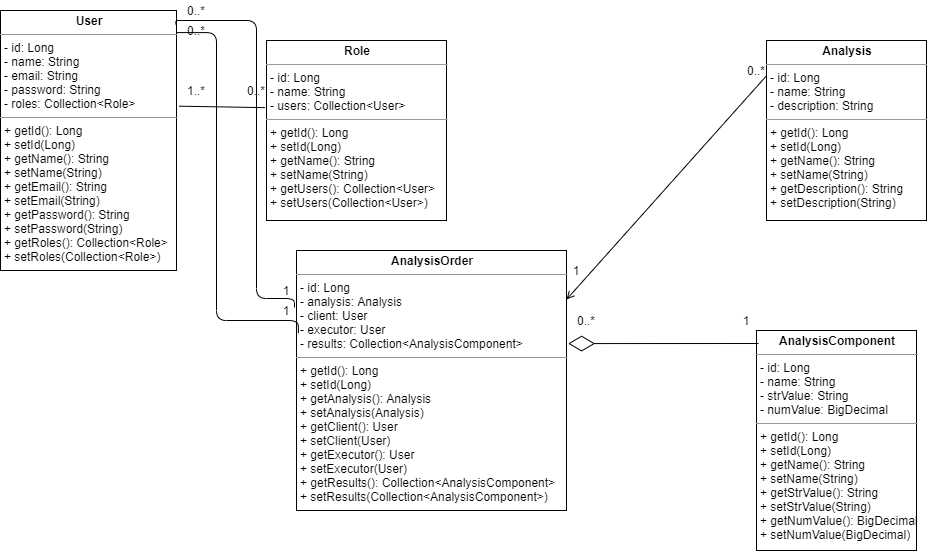

The diagram above was exported from draw.io. Its source (the exported page's mxGraphModel, read from the mxfile embedded in the PNG):
<mxGraphModel dx="1038" dy="531" grid="1" gridSize="10" guides="1" tooltips="1" connect="1" arrows="1" fold="1" page="1" pageScale="1" pageWidth="827" pageHeight="1169" math="0" shadow="0">
  <root>
    <mxCell id="0" />
    <mxCell id="1" parent="0" />
    <mxCell id="oeO5-qXJNfRq1fLw4_ZN-1" value="&lt;p style=&quot;margin: 0px ; margin-top: 4px ; text-align: center&quot;&gt;&lt;b&gt;User&lt;/b&gt;&lt;/p&gt;&lt;hr size=&quot;1&quot;&gt;&lt;p style=&quot;margin: 0px ; margin-left: 4px&quot;&gt;- id: Long&lt;/p&gt;&lt;p style=&quot;margin: 0px ; margin-left: 4px&quot;&gt;- name: String&lt;/p&gt;&lt;p style=&quot;margin: 0px ; margin-left: 4px&quot;&gt;- email: String&lt;/p&gt;&lt;p style=&quot;margin: 0px ; margin-left: 4px&quot;&gt;- password: String&lt;/p&gt;&lt;p style=&quot;margin: 0px ; margin-left: 4px&quot;&gt;- roles: Collection&amp;lt;Role&amp;gt;&lt;/p&gt;&lt;hr size=&quot;1&quot;&gt;&lt;p style=&quot;margin: 0px ; margin-left: 4px&quot;&gt;+ getId(): Long&lt;/p&gt;&lt;p style=&quot;margin: 0px ; margin-left: 4px&quot;&gt;+ setId(Long)&lt;/p&gt;&lt;p style=&quot;margin: 0px ; margin-left: 4px&quot;&gt;+ getName(): String&lt;/p&gt;&lt;p style=&quot;margin: 0px ; margin-left: 4px&quot;&gt;+ setName(String)&lt;/p&gt;&lt;p style=&quot;margin: 0px ; margin-left: 4px&quot;&gt;+ getEmail(): String&lt;/p&gt;&lt;p style=&quot;margin: 0px ; margin-left: 4px&quot;&gt;+ setEmail(String)&lt;/p&gt;&lt;p style=&quot;margin: 0px ; margin-left: 4px&quot;&gt;+ getPassword(): String&lt;/p&gt;&lt;p style=&quot;margin: 0px ; margin-left: 4px&quot;&gt;+ setPassword(String)&lt;/p&gt;&lt;p style=&quot;margin: 0px ; margin-left: 4px&quot;&gt;+ getRoles(): Collection&amp;lt;Role&amp;gt;&lt;/p&gt;&lt;p style=&quot;margin: 0px ; margin-left: 4px&quot;&gt;+ setRoles(Collection&amp;lt;Role&amp;gt;)&lt;/p&gt;&lt;p style=&quot;margin: 0px ; margin-left: 4px&quot;&gt;&lt;br&gt;&lt;/p&gt;" style="verticalAlign=top;align=left;overflow=fill;fontSize=12;fontFamily=Helvetica;html=1;" vertex="1" parent="1">
      <mxGeometry x="44" y="110" width="176" height="260" as="geometry" />
    </mxCell>
    <mxCell id="oeO5-qXJNfRq1fLw4_ZN-2" value="&lt;p style=&quot;margin: 0px ; margin-top: 4px ; text-align: center&quot;&gt;&lt;b&gt;Role&lt;/b&gt;&lt;/p&gt;&lt;hr size=&quot;1&quot;&gt;&lt;p style=&quot;margin: 0px ; margin-left: 4px&quot;&gt;- id: Long&lt;/p&gt;&lt;p style=&quot;margin: 0px ; margin-left: 4px&quot;&gt;- name: String&lt;/p&gt;&lt;p style=&quot;margin: 0px ; margin-left: 4px&quot;&gt;- users: Collection&amp;lt;User&amp;gt;&lt;/p&gt;&lt;hr size=&quot;1&quot;&gt;&lt;p style=&quot;margin: 0px ; margin-left: 4px&quot;&gt;+ getId(): Long&lt;/p&gt;&lt;p style=&quot;margin: 0px ; margin-left: 4px&quot;&gt;+ setId(Long)&lt;/p&gt;&lt;p style=&quot;margin: 0px ; margin-left: 4px&quot;&gt;+ getName(): String&lt;/p&gt;&lt;p style=&quot;margin: 0px ; margin-left: 4px&quot;&gt;+ setName(String)&lt;/p&gt;&lt;p style=&quot;margin: 0px ; margin-left: 4px&quot;&gt;+ getUsers(): Collection&amp;lt;User&amp;gt;&lt;/p&gt;&lt;p style=&quot;margin: 0px ; margin-left: 4px&quot;&gt;+ setUsers(Collection&amp;lt;User&amp;gt;)&lt;/p&gt;" style="verticalAlign=top;align=left;overflow=fill;fontSize=12;fontFamily=Helvetica;html=1;" vertex="1" parent="1">
      <mxGeometry x="310" y="140" width="180" height="180" as="geometry" />
    </mxCell>
    <mxCell id="oeO5-qXJNfRq1fLw4_ZN-3" value="&lt;p style=&quot;margin: 0px ; margin-top: 4px ; text-align: center&quot;&gt;&lt;b&gt;Analysis&lt;/b&gt;&lt;/p&gt;&lt;hr size=&quot;1&quot;&gt;&lt;p style=&quot;margin: 0px ; margin-left: 4px&quot;&gt;- id: Long&lt;/p&gt;&lt;p style=&quot;margin: 0px ; margin-left: 4px&quot;&gt;- name: String&lt;/p&gt;&lt;p style=&quot;margin: 0px ; margin-left: 4px&quot;&gt;- description: String&lt;/p&gt;&lt;hr size=&quot;1&quot;&gt;&lt;p style=&quot;margin: 0px ; margin-left: 4px&quot;&gt;+ getId(): Long&lt;/p&gt;&lt;p style=&quot;margin: 0px ; margin-left: 4px&quot;&gt;+ setId(Long)&lt;/p&gt;&lt;p style=&quot;margin: 0px ; margin-left: 4px&quot;&gt;+ getName(): String&lt;/p&gt;&lt;p style=&quot;margin: 0px ; margin-left: 4px&quot;&gt;+ setName(String)&lt;/p&gt;&lt;p style=&quot;margin: 0px ; margin-left: 4px&quot;&gt;+ getDescription(): String&lt;/p&gt;&lt;p style=&quot;margin: 0px ; margin-left: 4px&quot;&gt;+ setDescription(String)&lt;/p&gt;" style="verticalAlign=top;align=left;overflow=fill;fontSize=12;fontFamily=Helvetica;html=1;" vertex="1" parent="1">
      <mxGeometry x="810" y="140" width="160" height="180" as="geometry" />
    </mxCell>
    <mxCell id="oeO5-qXJNfRq1fLw4_ZN-4" value="&lt;p style=&quot;margin: 0px ; margin-top: 4px ; text-align: center&quot;&gt;&lt;b&gt;AnalysisComponent&lt;/b&gt;&lt;/p&gt;&lt;hr size=&quot;1&quot;&gt;&lt;p style=&quot;margin: 0px ; margin-left: 4px&quot;&gt;- id: Long&lt;/p&gt;&lt;p style=&quot;margin: 0px ; margin-left: 4px&quot;&gt;- name: String&lt;/p&gt;&lt;p style=&quot;margin: 0px ; margin-left: 4px&quot;&gt;- strValue: String&lt;/p&gt;&lt;p style=&quot;margin: 0px ; margin-left: 4px&quot;&gt;- numValue: BigDecimal&lt;/p&gt;&lt;hr size=&quot;1&quot;&gt;&lt;p style=&quot;margin: 0px ; margin-left: 4px&quot;&gt;+ getId(): Long&lt;/p&gt;&lt;p style=&quot;margin: 0px ; margin-left: 4px&quot;&gt;+ setId(Long)&lt;/p&gt;&lt;p style=&quot;margin: 0px ; margin-left: 4px&quot;&gt;+ getName(): String&lt;/p&gt;&lt;p style=&quot;margin: 0px ; margin-left: 4px&quot;&gt;+ setName(String)&lt;/p&gt;&lt;p style=&quot;margin: 0px ; margin-left: 4px&quot;&gt;+ getStrValue(): String&lt;/p&gt;&lt;p style=&quot;margin: 0px ; margin-left: 4px&quot;&gt;+ setStrValue(String)&lt;/p&gt;&lt;p style=&quot;margin: 0px ; margin-left: 4px&quot;&gt;+ getNumValue(): BigDecimal&lt;/p&gt;&lt;p style=&quot;margin: 0px ; margin-left: 4px&quot;&gt;+ setNumValue(BigDecimal)&lt;/p&gt;" style="verticalAlign=top;align=left;overflow=fill;fontSize=12;fontFamily=Helvetica;html=1;" vertex="1" parent="1">
      <mxGeometry x="800" y="430" width="160" height="220" as="geometry" />
    </mxCell>
    <mxCell id="oeO5-qXJNfRq1fLw4_ZN-5" value="&lt;p style=&quot;margin: 0px ; margin-top: 4px ; text-align: center&quot;&gt;&lt;b&gt;AnalysisOrder&lt;/b&gt;&lt;/p&gt;&lt;hr size=&quot;1&quot;&gt;&lt;p style=&quot;margin: 0px ; margin-left: 4px&quot;&gt;- id: Long&lt;/p&gt;&lt;p style=&quot;margin: 0px ; margin-left: 4px&quot;&gt;- analysis: Analysis&lt;/p&gt;&lt;p style=&quot;margin: 0px ; margin-left: 4px&quot;&gt;- client: User&lt;/p&gt;&lt;p style=&quot;margin: 0px ; margin-left: 4px&quot;&gt;- executor: User&lt;/p&gt;&lt;p style=&quot;margin: 0px ; margin-left: 4px&quot;&gt;- results: Collection&amp;lt;AnalysisComponent&amp;gt;&lt;/p&gt;&lt;hr size=&quot;1&quot;&gt;&lt;p style=&quot;margin: 0px ; margin-left: 4px&quot;&gt;+ getId(): Long&lt;/p&gt;&lt;p style=&quot;margin: 0px ; margin-left: 4px&quot;&gt;+ setId(Long)&lt;/p&gt;&lt;p style=&quot;margin: 0px ; margin-left: 4px&quot;&gt;+ getAnalysis(): Analysis&lt;/p&gt;&lt;p style=&quot;margin: 0px ; margin-left: 4px&quot;&gt;+ setAnalysis(Analysis)&lt;/p&gt;&lt;p style=&quot;margin: 0px ; margin-left: 4px&quot;&gt;+ getClient(): User&lt;/p&gt;&lt;p style=&quot;margin: 0px ; margin-left: 4px&quot;&gt;+ setClient(User)&lt;/p&gt;&lt;p style=&quot;margin: 0px ; margin-left: 4px&quot;&gt;+ getExecutor(): User&lt;/p&gt;&lt;p style=&quot;margin: 0px ; margin-left: 4px&quot;&gt;+ setExecutor(User)&lt;/p&gt;&lt;p style=&quot;margin: 0px ; margin-left: 4px&quot;&gt;+ getResults(): Collection&amp;lt;AnalysisComponent&amp;gt;&lt;/p&gt;&lt;p style=&quot;margin: 0px ; margin-left: 4px&quot;&gt;+ setResults(Collection&amp;lt;AnalysisComponent&amp;gt;)&lt;/p&gt;&lt;p style=&quot;margin: 0px ; margin-left: 4px&quot;&gt;&lt;br&gt;&lt;/p&gt;&lt;p style=&quot;margin: 0px ; margin-left: 4px&quot;&gt;&lt;br&gt;&lt;/p&gt;" style="verticalAlign=top;align=left;overflow=fill;fontSize=12;fontFamily=Helvetica;html=1;" vertex="1" parent="1">
      <mxGeometry x="340" y="350" width="270" height="260" as="geometry" />
    </mxCell>
    <mxCell id="oeO5-qXJNfRq1fLw4_ZN-6" value="" style="endArrow=none;endFill=0;endSize=24;html=1;entryX=1.014;entryY=0.368;entryDx=0;entryDy=0;entryPerimeter=0;exitX=-0.009;exitY=0.373;exitDx=0;exitDy=0;exitPerimeter=0;" edge="1" parent="1" source="oeO5-qXJNfRq1fLw4_ZN-2" target="oeO5-qXJNfRq1fLw4_ZN-1">
      <mxGeometry width="160" relative="1" as="geometry">
        <mxPoint x="300" y="206" as="sourcePoint" />
        <mxPoint x="414" y="260" as="targetPoint" />
      </mxGeometry>
    </mxCell>
    <mxCell id="oeO5-qXJNfRq1fLw4_ZN-7" value="1..*" style="text;html=1;strokeColor=none;fillColor=none;align=center;verticalAlign=middle;whiteSpace=wrap;rounded=0;" vertex="1" parent="1">
      <mxGeometry x="220" y="180" width="40" height="20" as="geometry" />
    </mxCell>
    <mxCell id="oeO5-qXJNfRq1fLw4_ZN-8" value="0..*" style="text;html=1;strokeColor=none;fillColor=none;align=center;verticalAlign=middle;whiteSpace=wrap;rounded=0;" vertex="1" parent="1">
      <mxGeometry x="280" y="180" width="40" height="20" as="geometry" />
    </mxCell>
    <mxCell id="oeO5-qXJNfRq1fLw4_ZN-9" value="" style="endArrow=none;html=1;entryX=0.995;entryY=0.042;entryDx=0;entryDy=0;entryPerimeter=0;exitX=-0.009;exitY=0.22;exitDx=0;exitDy=0;exitPerimeter=0;edgeStyle=orthogonalEdgeStyle;endFill=0;" edge="1" parent="1" source="oeO5-qXJNfRq1fLw4_ZN-14" target="oeO5-qXJNfRq1fLw4_ZN-1">
      <mxGeometry width="50" height="50" relative="1" as="geometry">
        <mxPoint x="260" y="430" as="sourcePoint" />
        <mxPoint x="310" y="380" as="targetPoint" />
      </mxGeometry>
    </mxCell>
    <mxCell id="oeO5-qXJNfRq1fLw4_ZN-10" value="0..*" style="text;html=1;strokeColor=none;fillColor=none;align=center;verticalAlign=middle;whiteSpace=wrap;rounded=0;" vertex="1" parent="1">
      <mxGeometry x="220" y="100" width="40" height="20" as="geometry" />
    </mxCell>
    <mxCell id="oeO5-qXJNfRq1fLw4_ZN-11" value="1" style="text;html=1;strokeColor=none;fillColor=none;align=center;verticalAlign=middle;whiteSpace=wrap;rounded=0;" vertex="1" parent="1">
      <mxGeometry x="310" y="380" width="40" height="20" as="geometry" />
    </mxCell>
    <mxCell id="oeO5-qXJNfRq1fLw4_ZN-13" value="" style="endArrow=none;html=1;endFill=0;entryX=1.002;entryY=0.085;entryDx=0;entryDy=0;entryPerimeter=0;exitX=0.007;exitY=0.318;exitDx=0;exitDy=0;exitPerimeter=0;edgeStyle=orthogonalEdgeStyle;" edge="1" parent="1" source="oeO5-qXJNfRq1fLw4_ZN-5" target="oeO5-qXJNfRq1fLw4_ZN-1">
      <mxGeometry width="50" height="50" relative="1" as="geometry">
        <mxPoint x="120" y="490" as="sourcePoint" />
        <mxPoint x="270" y="410" as="targetPoint" />
        <Array as="points">
          <mxPoint x="260" y="420" />
          <mxPoint x="260" y="132" />
        </Array>
      </mxGeometry>
    </mxCell>
    <mxCell id="oeO5-qXJNfRq1fLw4_ZN-14" value="0..*" style="text;html=1;strokeColor=none;fillColor=none;align=center;verticalAlign=middle;whiteSpace=wrap;rounded=0;" vertex="1" parent="1">
      <mxGeometry x="220" y="120" width="40" height="20" as="geometry" />
    </mxCell>
    <mxCell id="oeO5-qXJNfRq1fLw4_ZN-15" value="" style="endArrow=none;html=1;entryX=0;entryY=0;entryDx=0;entryDy=0;edgeStyle=orthogonalEdgeStyle;endFill=0;" edge="1" parent="1" target="oeO5-qXJNfRq1fLw4_ZN-14">
      <mxGeometry width="50" height="50" relative="1" as="geometry">
        <mxPoint x="338" y="407" as="sourcePoint" />
        <mxPoint x="219.1199999999999" y="120.91999999999996" as="targetPoint" />
        <Array as="points">
          <mxPoint x="338" y="398" />
          <mxPoint x="300" y="398" />
          <mxPoint x="300" y="120" />
        </Array>
      </mxGeometry>
    </mxCell>
    <mxCell id="oeO5-qXJNfRq1fLw4_ZN-16" value="1" style="text;html=1;strokeColor=none;fillColor=none;align=center;verticalAlign=middle;whiteSpace=wrap;rounded=0;" vertex="1" parent="1">
      <mxGeometry x="310" y="400" width="40" height="20" as="geometry" />
    </mxCell>
    <mxCell id="oeO5-qXJNfRq1fLw4_ZN-18" value="" style="endArrow=diamondThin;endFill=0;endSize=24;html=1;entryX=1.006;entryY=0.358;entryDx=0;entryDy=0;entryPerimeter=0;" edge="1" parent="1" target="oeO5-qXJNfRq1fLw4_ZN-5">
      <mxGeometry width="160" relative="1" as="geometry">
        <mxPoint x="802" y="443" as="sourcePoint" />
        <mxPoint x="730" y="310" as="targetPoint" />
      </mxGeometry>
    </mxCell>
    <mxCell id="oeO5-qXJNfRq1fLw4_ZN-21" value="0..*" style="text;html=1;strokeColor=none;fillColor=none;align=center;verticalAlign=middle;whiteSpace=wrap;rounded=0;" vertex="1" parent="1">
      <mxGeometry x="610" y="410" width="40" height="20" as="geometry" />
    </mxCell>
    <mxCell id="oeO5-qXJNfRq1fLw4_ZN-22" value="1" style="text;html=1;strokeColor=none;fillColor=none;align=center;verticalAlign=middle;whiteSpace=wrap;rounded=0;" vertex="1" parent="1">
      <mxGeometry x="770" y="410" width="40" height="20" as="geometry" />
    </mxCell>
    <mxCell id="oeO5-qXJNfRq1fLw4_ZN-23" value="" style="endArrow=none;endFill=0;endSize=12;html=1;entryX=0;entryY=0.196;entryDx=0;entryDy=0;entryPerimeter=0;startArrow=open;startFill=0;" edge="1" parent="1" target="oeO5-qXJNfRq1fLw4_ZN-3">
      <mxGeometry width="160" relative="1" as="geometry">
        <mxPoint x="610" y="399" as="sourcePoint" />
        <mxPoint x="770" y="399" as="targetPoint" />
      </mxGeometry>
    </mxCell>
    <mxCell id="oeO5-qXJNfRq1fLw4_ZN-24" value="1" style="text;html=1;strokeColor=none;fillColor=none;align=center;verticalAlign=middle;whiteSpace=wrap;rounded=0;" vertex="1" parent="1">
      <mxGeometry x="600" y="360" width="40" height="20" as="geometry" />
    </mxCell>
    <mxCell id="oeO5-qXJNfRq1fLw4_ZN-25" value="0..*" style="text;html=1;strokeColor=none;fillColor=none;align=center;verticalAlign=middle;whiteSpace=wrap;rounded=0;" vertex="1" parent="1">
      <mxGeometry x="780" y="160" width="40" height="20" as="geometry" />
    </mxCell>
  </root>
</mxGraphModel>